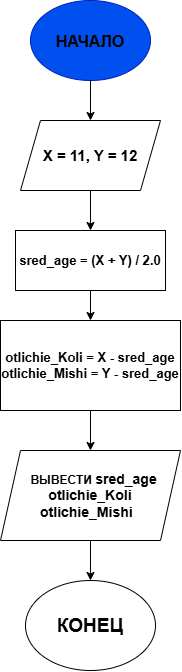

The diagram above was exported from draw.io. Its source (the exported page's mxGraphModel, read from the mxfile embedded in the PNG):
<mxGraphModel dx="1201" dy="664" grid="1" gridSize="10" guides="1" tooltips="1" connect="1" arrows="1" fold="1" page="1" pageScale="1" pageWidth="827" pageHeight="1169" math="0" shadow="0">
  <root>
    <mxCell id="0" />
    <mxCell id="1" parent="0" />
    <mxCell id="CRMxiRX2vChqaU5V-Xn3-1" parent="1" style="ellipse;whiteSpace=wrap;html=1;shapeInside=1;fillColor=#0050ef;fontColor=light-dark(#FFFFFF,#000000);strokeColor=#001DBC;fontStyle=1;horizontal=1;verticalAlign=middle;" value="&lt;font style=&quot;font-size: 16px; color: light-dark(rgb(0, 0, 0), rgb(0, 0, 0));&quot;&gt;НАЧАЛО&lt;/font&gt;&lt;div&gt;&lt;br&gt;&lt;/div&gt;" vertex="1">
      <mxGeometry height="80" width="120" x="340" y="20" as="geometry" />
    </mxCell>
    <mxCell id="CRMxiRX2vChqaU5V-Xn3-9" edge="1" parent="1" source="CRMxiRX2vChqaU5V-Xn3-3" style="edgeStyle=orthogonalEdgeStyle;rounded=0;orthogonalLoop=1;jettySize=auto;html=1;exitX=0.5;exitY=1;exitDx=0;exitDy=0;entryX=0.5;entryY=0;entryDx=0;entryDy=0;" target="CRMxiRX2vChqaU5V-Xn3-7">
      <mxGeometry relative="1" as="geometry" />
    </mxCell>
    <mxCell id="CRMxiRX2vChqaU5V-Xn3-3" parent="1" style="shape=parallelogram;perimeter=parallelogramPerimeter;whiteSpace=wrap;html=1;shapeInside=1;fixedSize=1;fillColor=light-dark(#FFFFFF,#00FF00);" value="&lt;font style=&quot;font-size: 15px;&quot;&gt;&lt;b style=&quot;color: light-dark(rgb(0, 0, 0), rgb(0, 0, 0));&quot;&gt;X = 11, Y = 12&lt;/b&gt;&lt;/font&gt;&lt;br&gt;&lt;h2&gt;&lt;br&gt;&lt;/h2&gt;" vertex="1">
      <mxGeometry height="70" width="140" x="330" y="140" as="geometry" />
    </mxCell>
    <mxCell id="CRMxiRX2vChqaU5V-Xn3-6" edge="1" parent="1" source="CRMxiRX2vChqaU5V-Xn3-1" style="endArrow=classic;html=1;rounded=0;entryX=0.5;entryY=0;entryDx=0;entryDy=0;exitX=0.5;exitY=1;exitDx=0;exitDy=0;" target="CRMxiRX2vChqaU5V-Xn3-3" value="">
      <mxGeometry height="50" relative="1" width="50" as="geometry">
        <mxPoint x="500" y="120" as="sourcePoint" />
        <mxPoint x="440" y="320" as="targetPoint" />
      </mxGeometry>
    </mxCell>
    <mxCell id="CRMxiRX2vChqaU5V-Xn3-11" edge="1" parent="1" source="CRMxiRX2vChqaU5V-Xn3-7" style="edgeStyle=orthogonalEdgeStyle;rounded=0;orthogonalLoop=1;jettySize=auto;html=1;exitX=0.5;exitY=1;exitDx=0;exitDy=0;entryX=0.5;entryY=0;entryDx=0;entryDy=0;" target="CRMxiRX2vChqaU5V-Xn3-10">
      <mxGeometry relative="1" as="geometry" />
    </mxCell>
    <mxCell id="CRMxiRX2vChqaU5V-Xn3-7" parent="1" style="rounded=0;whiteSpace=wrap;html=1;fillColor=light-dark(#FFFFFF,#FFFF66);" value="&lt;span style=&quot;color: light-dark(rgb(0, 0, 0), rgb(0, 0, 0));&quot;&gt;&lt;b&gt;&lt;font style=&quot;font-size: 13px;&quot;&gt;sred_age = (X + Y) / 2.0&lt;/font&gt;&lt;/b&gt;&lt;/span&gt;" vertex="1">
      <mxGeometry height="60" width="150" x="325" y="250" as="geometry" />
    </mxCell>
    <mxCell id="CRMxiRX2vChqaU5V-Xn3-13" edge="1" parent="1" source="CRMxiRX2vChqaU5V-Xn3-10" style="edgeStyle=orthogonalEdgeStyle;rounded=0;orthogonalLoop=1;jettySize=auto;html=1;exitX=0.5;exitY=1;exitDx=0;exitDy=0;entryX=0.5;entryY=0;entryDx=0;entryDy=0;" target="CRMxiRX2vChqaU5V-Xn3-12">
      <mxGeometry relative="1" as="geometry" />
    </mxCell>
    <mxCell id="CRMxiRX2vChqaU5V-Xn3-10" parent="1" style="rounded=0;whiteSpace=wrap;html=1;fontColor=light-dark(#000000,#99FFFF);fillColor=light-dark(#FFFFFF,#99FFFF);" value="&lt;font style=&quot;font-size: 13px; color: light-dark(rgb(0, 0, 0), rgb(0, 0, 0));&quot;&gt;&lt;b&gt;otlichie_Koli = X - sred_age&lt;/b&gt;&lt;/font&gt;&lt;div&gt;&lt;font style=&quot;font-size: 13px; color: light-dark(rgb(0, 0, 0), rgb(0, 0, 0));&quot;&gt;&lt;b&gt;otlichie_Mishi = Y - sred_age&lt;/b&gt;&lt;/font&gt;&lt;/div&gt;" vertex="1">
      <mxGeometry height="90" width="180" x="310" y="340" as="geometry" />
    </mxCell>
    <mxCell id="CRMxiRX2vChqaU5V-Xn3-15" edge="1" parent="1" source="CRMxiRX2vChqaU5V-Xn3-12" style="edgeStyle=orthogonalEdgeStyle;rounded=0;orthogonalLoop=1;jettySize=auto;html=1;exitX=0.5;exitY=1;exitDx=0;exitDy=0;entryX=0.5;entryY=0;entryDx=0;entryDy=0;" target="CRMxiRX2vChqaU5V-Xn3-14">
      <mxGeometry relative="1" as="geometry" />
    </mxCell>
    <mxCell id="CRMxiRX2vChqaU5V-Xn3-12" parent="1" style="shape=parallelogram;perimeter=parallelogramPerimeter;whiteSpace=wrap;html=1;shapeInside=1;fixedSize=1;fillColor=light-dark(#FFFFFF,#FFB366);" value="&lt;b style=&quot;color: light-dark(rgb(0, 0, 0), rgb(0, 0, 0));&quot;&gt;ВЫВЕСТИ&amp;nbsp;&lt;span style=&quot;background-color: transparent; font-size: 14px;&quot;&gt;sred_age otlichie_Koli otlichie_Mishi&lt;/span&gt;&lt;/b&gt;" vertex="1">
      <mxGeometry height="90" width="180" x="310" y="470" as="geometry" />
    </mxCell>
    <mxCell id="CRMxiRX2vChqaU5V-Xn3-14" parent="1" style="ellipse;whiteSpace=wrap;html=1;shapeInside=1;fillColor=light-dark(#FFFFFF,#FF3333);" value="&lt;span style=&quot;color: light-dark(rgb(0, 0, 0), rgb(0, 0, 0));&quot;&gt;&lt;font style=&quot;font-size: 19px;&quot;&gt;&lt;b&gt;КОНЕЦ&lt;/b&gt;&lt;/font&gt;&lt;/span&gt;" vertex="1">
      <mxGeometry height="90" width="130" x="335" y="600" as="geometry" />
    </mxCell>
  </root>
</mxGraphModel>